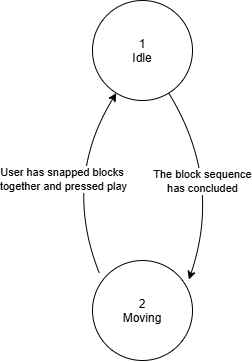

The diagram above was exported from draw.io. Its source (the exported page's mxGraphModel, read from the mxfile embedded in the PNG):
<mxGraphModel dx="1030" dy="596" grid="1" gridSize="10" guides="1" tooltips="1" connect="1" arrows="1" fold="1" page="1" pageScale="1" pageWidth="850" pageHeight="1100" math="0" shadow="0">
  <root>
    <mxCell id="0" />
    <mxCell id="1" parent="0" />
    <mxCell id="GBKzV8wS3jlgLnoiXUBT-2" parent="1" style="ellipse;whiteSpace=wrap;html=1;shapeInside=1;aspect=fixed;" value="&lt;div&gt;1&lt;/div&gt;&lt;div&gt;Idle&lt;/div&gt;" vertex="1">
      <mxGeometry height="100" width="100" x="360" y="70" as="geometry" />
    </mxCell>
    <mxCell id="GBKzV8wS3jlgLnoiXUBT-3" parent="1" style="ellipse;whiteSpace=wrap;html=1;shapeInside=1;aspect=fixed;" value="&lt;div&gt;2&lt;/div&gt;&lt;div&gt;Moving&lt;/div&gt;" vertex="1">
      <mxGeometry height="100" width="100" x="360" y="330" as="geometry" />
    </mxCell>
    <mxCell id="GBKzV8wS3jlgLnoiXUBT-4" edge="1" parent="1" source="GBKzV8wS3jlgLnoiXUBT-3" style="curved=1;endArrow=classic;html=1;rounded=0;exitX=0.068;exitY=0.126;exitDx=0;exitDy=0;exitPerimeter=0;" target="GBKzV8wS3jlgLnoiXUBT-2" value="User has snapped blocks&amp;nbsp;&lt;div&gt;together and pressed play&lt;/div&gt;">
      <mxGeometry height="50" relative="1" width="50" as="geometry">
        <Array as="points">
          <mxPoint x="330" y="250" />
        </Array>
        <mxPoint x="310" y="180" as="sourcePoint" />
        <mxPoint x="360" y="130" as="targetPoint" />
      </mxGeometry>
    </mxCell>
    <mxCell id="GBKzV8wS3jlgLnoiXUBT-5" edge="1" parent="1" source="GBKzV8wS3jlgLnoiXUBT-2" style="curved=1;endArrow=classic;html=1;rounded=0;entryX=0.964;entryY=0.19;entryDx=0;entryDy=0;entryPerimeter=0;" target="GBKzV8wS3jlgLnoiXUBT-3" value="">
      <mxGeometry height="50" relative="1" width="50" as="geometry">
        <Array as="points">
          <mxPoint x="490" y="250" />
        </Array>
        <mxPoint x="480" y="230" as="sourcePoint" />
        <mxPoint x="540" y="470" as="targetPoint" />
      </mxGeometry>
    </mxCell>
    <mxCell id="GBKzV8wS3jlgLnoiXUBT-6" connectable="0" parent="GBKzV8wS3jlgLnoiXUBT-5" style="edgeLabel;html=1;align=center;verticalAlign=middle;resizable=0;points=[];" value="The block sequence&lt;div&gt;has concluded&lt;/div&gt;" vertex="1">
      <mxGeometry relative="1" x="-0.1105" y="-18" as="geometry">
        <mxPoint as="offset" />
      </mxGeometry>
    </mxCell>
  </root>
</mxGraphModel>